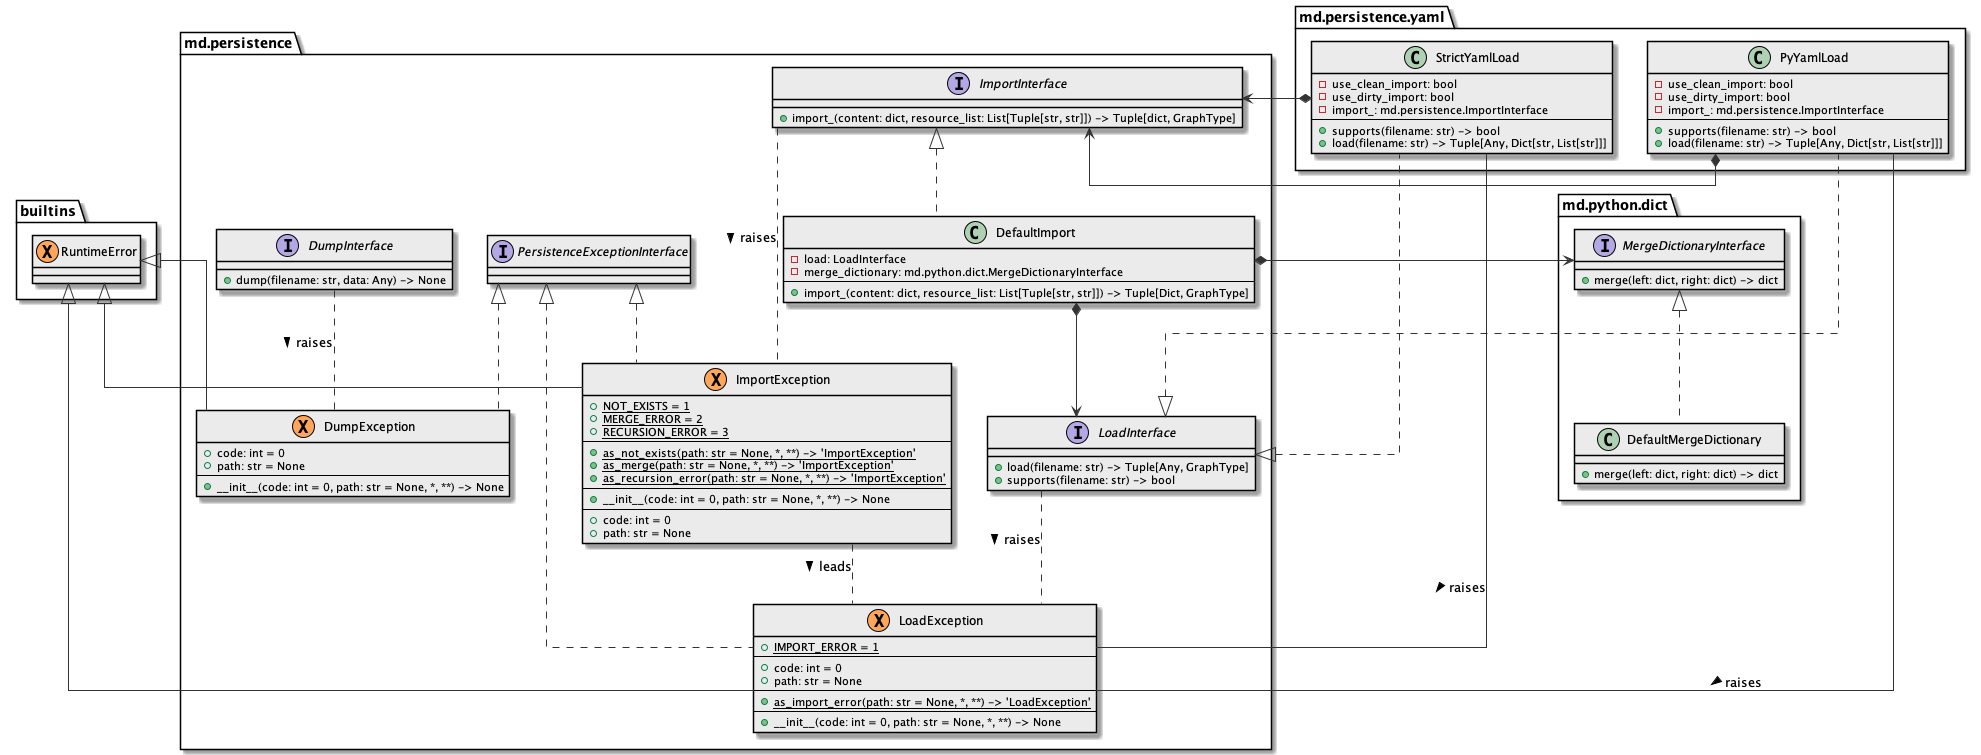

The diagram above was rendered by PlantUML. Its source (embedded in the PNG):
@startuml

skinparam class {
  BackgroundColor #ebebeb
  ArrowColor      #333
  BorderColor     #000
}

skinparam lineType ortho

package builtins {
  class builtins.RuntimeError <<(X,#FFA659)>> {}
}

namespace md.python.dict {
  interface MergeDictionaryInterface {
    + merge(left: dict, right: dict) -> dict
  }
  class DefaultMergeDictionary implements MergeDictionaryInterface {
    + merge(left: dict, right: dict) -> dict
  }
}

namespace md.persistence {
  interface LoadInterface {
    + load(filename: str) -> Tuple[Any, GraphType]
    + supports(filename: str) -> bool
  }

  interface DumpInterface {
    + dump(filename: str, data: Any) -> None
  }

  interface ImportInterface {
    + import_(content: dict, resource_list: List[Tuple[str, str]]) -> Tuple[dict, GraphType]
  }

  interface PersistenceExceptionInterface {}
  class LoadException <<(X,#FFA659)>> extends builtins.RuntimeError implements PersistenceExceptionInterface {
    + {static} IMPORT_ERROR = 1
    ---
    + code: int = 0
    + path: str = None
    ---
    + {static} as_import_error(path: str = None, *, **) -> 'LoadException'
    ---
    + __init__(code: int = 0, path: str = None, *, **) -> None
  }

  class DumpException <<(X,#FFA659)>> extends builtins.RuntimeError implements PersistenceExceptionInterface {
    + code: int = 0
    + path: str = None
    ---
    + __init__(code: int = 0, path: str = None, *, **) -> None
  }

  class ImportException <<(X,#FFA659)>> extends builtins.RuntimeError implements PersistenceExceptionInterface {
    + {static} NOT_EXISTS = 1
    + {static} MERGE_ERROR = 2
    + {static} RECURSION_ERROR = 3
    ---
    + {static} as_not_exists(path: str = None, *, **) -> 'ImportException'
    + {static} as_merge(path: str = None, *, **) -> 'ImportException'
    + {static} as_recursion_error(path: str = None, *, **) -> 'ImportException'
    ---
    + __init__(code: int = 0, path: str = None, *, **) -> None
    ---
    + code: int = 0
    + path: str = None
  }

  class DefaultImport implements ImportInterface {
    - load: LoadInterface
    - merge_dictionary: md.python.dict.MergeDictionaryInterface
    ---
    + import_(content: dict, resource_list: List[Tuple[str, str]]) -> Tuple[Dict, GraphType]
  }

  DefaultImport *--> LoadInterface
'  LoadInterface *--> ImportInterface

  DefaultImport *-> md.python.dict.MergeDictionaryInterface

  LoadInterface .. LoadException : "raises >"
  DumpInterface .. DumpException : "raises >"
  ImportInterface .. ImportException : "raises >"
  ImportException .. LoadException : "leads >"
}

package md.persistence.yaml {
  class PyYamlLoad implements md.persistence.LoadInterface {
    - use_clean_import: bool
    - use_dirty_import: bool
    - import_: md.persistence.ImportInterface
    ---
    + supports(filename: str) -> bool
    + load(filename: str) -> Tuple[Any, Dict[str, List[str]]]
  }

  class StrictYamlLoad implements md.persistence.LoadInterface {
    - use_clean_import: bool
    - use_dirty_import: bool
    - import_: md.persistence.ImportInterface
    ---
    + supports(filename: str) -> bool
    + load(filename: str) -> Tuple[Any, Dict[str, List[str]]]
  }

  PyYamlLoad ---- md.persistence.LoadException : "raises >"
  StrictYamlLoad ---- md.persistence.LoadException : "raises >"
  StrictYamlLoad *---> md.persistence.ImportInterface
  PyYamlLoad *---> md.persistence.ImportInterface
}

@enduml